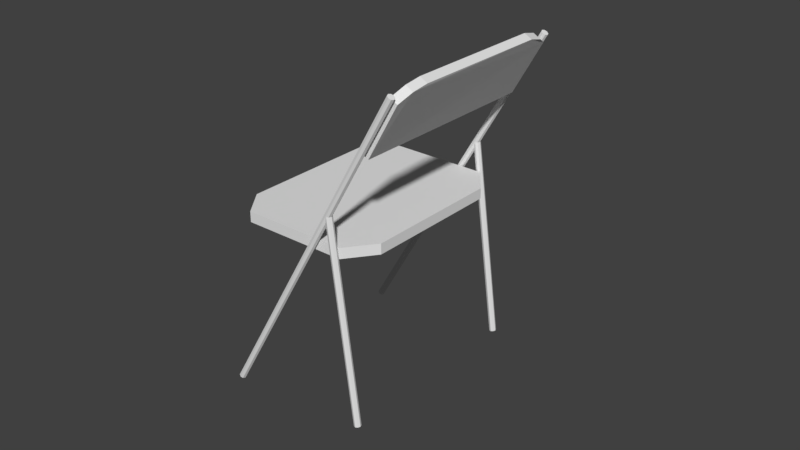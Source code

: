 # Source: CHAIR.blend  (saved by Blender 2.79.0; exported with 4.5.12 LTS)
import bpy
from mathutils import Matrix  # noqa: F401  (used for matrix-valued properties, if any)

bpy.ops.wm.read_factory_settings(use_empty=True)
scene = bpy.context.scene
scene.name = 'Scene'

# ---- collections
col_collection_1 = bpy.data.collections.new('Collection 1'); scene.collection.children.link(col_collection_1)

# ---- world
world_world = bpy.data.worlds.new('World'); scene.world = world_world
world_world.color = (0.05088, 0.05088, 0.05088)
world_world.use_sun_shadow = False
world_world.sun_shadow_jitter_overblur = 0.0
world_world.cycles.sampling_method = 'MANUAL'

# ---- meshes
me_circle_003 = bpy.data.meshes.new('Circle.003')
me_circle_003.from_pydata([(1.208e-08, 0.3514, -1.907e-06), (-0.2484, 0.2484, -1.907e-06), (-0.3514, -1.294e-08, -1.907e-06), (-0.2484, -0.2484, -1.907e-06), (4.28e-08, -0.3514, -1.907e-06), (0.2484, -0.2484, -1.907e-06), (0.3514, 6.606e-09, -1.907e-06), (0.2484, 0.2484, -1.907e-06), (1.208e-08, 0.3514, 28.29), (-0.2484, 0.2484, 28.29), (-0.3514, -1.294e-08, 28.29), (-0.2484, -0.2484, 28.29), (4.28e-08, -0.3514, 28.29), (0.2484, -0.2484, 28.29), (0.3514, 6.606e-09, 28.29), (0.2484, 0.2484, 28.29), (12.75, 0.3514, 6.252), (12.55, 0.2484, 6.144), (12.47, -9.418e-07, 6.099), (12.55, -0.2484, 6.144), (12.75, -0.3514, 6.252), (12.94, -0.2484, 6.361), (13.02, -9.719e-07, 6.406), (12.94, 0.2484, 6.361), (0.08548, 0.3514, 18.09), (-0.1116, 0.2484, 17.98), (-0.1932, -1.745e-06, 17.94), (-0.1116, -0.2484, 17.98), (0.08548, -0.3514, 18.09), (0.2826, -0.2484, 18.2), (0.3642, -1.775e-06, 18.24), (0.2826, 0.2484, 18.2), (12.75, -20.87, 6.252), (12.55, -20.97, 6.144), (12.47, -21.22, 6.099), (12.55, -21.47, 6.144), (12.75, -21.57, 6.252), (12.94, -21.47, 6.361), (13.02, -21.22, 6.406), (12.94, -20.97, 6.361), (0.08548, -20.87, 18.09), (-0.1116, -20.97, 17.98), (-0.1933, -21.22, 17.94), (-0.1116, -21.47, 17.98), (0.08548, -21.57, 18.09), (0.2826, -21.47, 18.2), (0.3642, -21.22, 18.24), (0.2826, -20.97, 18.2), (-9.416e-07, -20.87, -2.384e-06), (-0.2484, -20.97, -2.384e-06), (-0.3514, -21.22, -2.384e-06), (-0.2484, -21.47, -2.384e-06), (-9.109e-07, -21.57, -2.384e-06), (0.2484, -21.47, -2.384e-06), (0.3514, -21.22, -2.384e-06), (0.2484, -20.97, -2.384e-06), (-2.628e-06, -20.87, 28.29), (-0.2484, -20.97, 28.29), (-0.3514, -21.22, 28.29), (-0.2484, -21.47, 28.29), (-2.597e-06, -21.57, 28.29), (0.2484, -21.47, 28.29), (0.3514, -21.22, 28.29), (0.2484, -20.97, 28.29), (-0.2523, -20.77, 23.42), (-0.3004, -17.87, 28.81), (-0.2924, -20.77, 27.91), (-0.2523, -0.5282, 23.42), (-0.2924, -0.5282, 27.91), (-0.3004, -3.424, 28.81), (0.6188, -20.77, 23.43), (0.5787, -20.77, 27.92), (0.5707, -17.87, 28.82), (0.6188, -0.5282, 23.43), (0.5707, -3.424, 28.82), (0.5787, -0.5282, 27.92), (-0.2308, -1.74, 28.49), (0.6403, -1.74, 28.49), (-0.2532, -19.49, 28.6), (0.6179, -19.49, 28.6), (-7.351, -20.88, 12.61), (-9.271, -17.95, 11.82), (4.153, -17.95, 17.32), (2.233, -20.88, 16.54), (-9.271, -3.344, 11.82), (-7.351, -0.4164, 12.61), (2.233, -0.4164, 16.54), (4.153, -3.344, 17.32), (-8.732, -17.95, 11.14), (-6.811, -20.88, 11.93), (2.773, -20.88, 15.86), (4.693, -17.95, 16.65), (-6.811, -0.4164, 11.93), (-8.732, -3.344, 11.14), (4.693, -3.344, 16.65), (2.773, -0.4164, 15.86)], [], [(2, 1, 9, 10), (7, 6, 14, 15), (5, 4, 12, 13), (3, 2, 10, 11), (1, 0, 8, 9), (0, 7, 15, 8), (6, 5, 13, 14), (4, 3, 11, 12), (18, 17, 25, 26), (23, 22, 30, 31), (21, 20, 28, 29), (19, 18, 26, 27), (17, 16, 24, 25), (16, 23, 31, 24), (22, 21, 29, 30), (20, 19, 27, 28), (34, 33, 41, 42), (39, 38, 46, 47), (37, 36, 44, 45), (35, 34, 42, 43), (33, 32, 40, 41), (32, 39, 47, 40), (38, 37, 45, 46), (36, 35, 43, 44), (50, 49, 57, 58), (55, 54, 62, 63), (53, 52, 60, 61), (51, 50, 58, 59), (49, 48, 56, 57), (48, 55, 63, 56), (54, 53, 61, 62), (52, 51, 59, 60), (64, 66, 71, 70), (65, 69, 74, 72), (68, 67, 73, 75), (72, 74, 77, 75, 73, 70, 71, 79), (64, 70, 73, 67), (78, 79, 71, 66), (76, 77, 74, 69), (65, 78, 66, 64, 67, 68, 76, 69), (68, 75, 77, 76), (65, 72, 79, 78), (80, 83, 90, 89), (82, 87, 94, 91), (86, 85, 92, 95), (57, 56, 63, 62, 61, 60, 59, 58), (82, 91, 90, 83), (88, 81, 80, 89), (86, 95, 94, 87), (92, 85, 84, 93), (84, 81, 88, 93), (9, 8, 15, 14, 13, 12, 11, 10), (83, 80, 81, 84, 85, 86, 87, 82)])
_uv = me_circle_003.uv_layers.new(name='UVMap')
_uv.uv.foreach_set('vector', [0.8208, 0.0002057, 0.8325, 0.0004395, 0.8244, 0.6703, 0.8127, 0.6703, 0.8558, 0.0009071, 0.8675, 0.001141, 0.8594, 0.6703, 0.8477, 0.6703, 0.8791, 0.001375, 0.8908, 0.001609, 0.8827, 0.6703, 0.8711, 0.6703, 0.9025, 0.001842, 0.9141, 0.002076, 0.9061, 0.6703, 0.8944, 0.6703, 0.8325, 0.0004395, 0.8441, 0.0006733, 0.8361, 0.6703, 0.8244, 0.6703, 0.8441, 0.0006733, 0.8558, 0.0009071, 0.8477, 0.6703, 0.8361, 0.6703, 0.8675, 0.001141, 0.8791, 0.001375, 0.8711, 0.6703, 0.8594, 0.6703, 0.8908, 0.001609, 0.9025, 0.001842, 0.8944, 0.6703, 0.8827, 0.6703, 0.9322, 0.007331, 0.941, 0.006362, 0.941, 0.5108, 0.9322, 0.5108, 0.9587, 0.001175, 0.9675, 0.0002057, 0.9675, 0.5108, 0.9587, 0.5108, 0.9763, 0.00107, 0.9852, 0.003143, 0.9852, 0.5108, 0.9763, 0.5108, 0.9234, 0.006466, 0.9322, 0.007331, 0.9322, 0.5108, 0.9234, 0.5108, 0.941, 0.006362, 0.9499, 0.003768, 0.9499, 0.5108, 0.941, 0.5108, 0.9499, 0.003768, 0.9587, 0.001175, 0.9587, 0.5108, 0.9499, 0.5108, 0.9675, 0.0002057, 0.9763, 0.00107, 0.9763, 0.5108, 0.9675, 0.5108, 0.9146, 0.004394, 0.9234, 0.006466, 0.9234, 0.5108, 0.9146, 0.5108, 0.5102, 0.9821, 0.5102, 0.991, 0.003141, 0.991, 0.003141, 0.9821, 0.5102, 0.938, 0.5102, 0.9468, 0.003141, 0.9468, 0.003141, 0.938, 0.5102, 0.9557, 0.5102, 0.9645, 0.003141, 0.9645, 0.003141, 0.9557, 0.5102, 0.9733, 0.5102, 0.9821, 0.003141, 0.9821, 0.003141, 0.9733, 0.5102, 0.991, 0.5102, 0.9998, 0.003141, 0.9998, 0.003141, 0.991, 0.5102, 0.9292, 0.5102, 0.938, 0.003141, 0.938, 0.003141, 0.9292, 0.5102, 0.9468, 0.5102, 0.9557, 0.003141, 0.9557, 0.003141, 0.9468, 0.5102, 0.9645, 0.5102, 0.9733, 0.003141, 0.9733, 0.003141, 0.9645, 0.719, 0.0002057, 0.7307, 0.0004395, 0.7226, 0.6703, 0.7109, 0.6703, 0.754, 0.0009072, 0.7657, 0.001141, 0.7576, 0.6703, 0.7459, 0.6703, 0.7773, 0.001375, 0.789, 0.001609, 0.7809, 0.6703, 0.7692, 0.6703, 0.8007, 0.001843, 0.8123, 0.002077, 0.8042, 0.6703, 0.7926, 0.6703, 0.7307, 0.0004395, 0.7423, 0.0006734, 0.7342, 0.6703, 0.7226, 0.6703, 0.7423, 0.0006734, 0.754, 0.0009072, 0.7459, 0.6703, 0.7342, 0.6703, 0.7657, 0.001141, 0.7773, 0.001375, 0.7692, 0.6703, 0.7576, 0.6703, 0.789, 0.001609, 0.8007, 0.001843, 0.7926, 0.6703, 0.7809, 0.6703, 0.02803, 0.7221, 0.02805, 0.8656, 0.0002243, 0.8655, 0.0002057, 0.722, 0.1193, 0.8941, 0.5791, 0.9007, 0.5787, 0.9286, 0.1158, 0.9224, 0.6748, 0.8707, 0.6745, 0.722, 0.7033, 0.7218, 0.7037, 0.8705, 0.1205, 0.522, 0.582, 0.522, 0.6359, 0.532, 0.6745, 0.5507, 0.6745, 0.6942, 0.02803, 0.6943, 0.02801, 0.5508, 0.06872, 0.529, 0.02803, 0.7221, 0.02803, 0.6943, 0.6745, 0.6942, 0.6745, 0.722, 0.07019, 0.8864, 0.06216, 0.9129, 0.01641, 0.8937, 0.02805, 0.8656, 0.6349, 0.8902, 0.6413, 0.9183, 0.5855, 0.9288, 0.5791, 0.9007, 0.1193, 0.8941, 0.07019, 0.8864, 0.02805, 0.8656, 0.02803, 0.7221, 0.6745, 0.722, 0.6748, 0.8707, 0.6349, 0.8902, 0.5791, 0.9007, 0.6748, 0.8707, 0.6862, 0.8972, 0.6463, 0.9167, 0.6349, 0.8902, 0.1193, 0.8941, 0.1158, 0.9224, 0.06216, 0.9129, 0.07019, 0.8864, 0.02691, 0.09465, 0.02691, 0.4271, 0.0002057, 0.4349, 0.0002059, 0.1024, 0.1209, 0.4937, 0.5898, 0.4937, 0.5898, 0.5216, 0.1209, 0.5216, 0.6838, 0.4271, 0.6838, 0.09465, 0.7105, 0.1024, 0.7105, 0.4349, 0.8123, 0.679, 0.8121, 0.6907, 0.8037, 0.6988, 0.792, 0.6986, 0.7839, 0.6901, 0.7841, 0.6785, 0.7926, 0.6703, 0.8042, 0.6703, 0.1209, 0.4937, 0.1087, 0.5187, 0.01471, 0.4521, 0.02691, 0.4271, 0.1013, 0.00823, 0.1209, 0.02802, 0.02691, 0.09465, 0.007368, 0.07486, 0.6838, 0.4271, 0.696, 0.4521, 0.602, 0.5187, 0.5898, 0.4937, 0.7033, 0.07486, 0.6838, 0.09465, 0.5898, 0.02802, 0.6094, 0.008231, 0.5898, 0.02802, 0.1209, 0.02802, 0.1209, 0.0002057, 0.5898, 0.0002058, 0.9141, 0.679, 0.9139, 0.6907, 0.9055, 0.6988, 0.8938, 0.6986, 0.8857, 0.6901, 0.886, 0.6785, 0.8944, 0.6703, 0.9061, 0.6703, 0.02691, 0.4271, 0.02691, 0.09465, 0.1209, 0.02802, 0.5898, 0.02802, 0.6838, 0.09465, 0.6838, 0.4271, 0.5898, 0.4937, 0.1209, 0.4937])
me_circle_003.use_remesh_preserve_volume = False
me_circle_003.use_remesh_preserve_attributes = False
me_circle_003.use_mirror_vertex_groups = False
me_circle_003.update()

# ---- objects
ob_circle_003 = bpy.data.objects.new('Circle.003', me_circle_003)

# ---- transforms, parenting, visibility, modifiers, constraints
ob_circle_003.location = (-1.475, 1.041, -0.029)
ob_circle_003.rotation_euler = (2.038e-08, 0.519, 7.675e-08)
ob_circle_003.scale = (0.09773, 0.09773, 0.1362)
ob_circle_003.lineart.crease_threshold = 0.0

# ---- collection membership
col_collection_1.objects.link(ob_circle_003)

# ---- scene / render settings (as saved in the file)
scene.frame_start = 1; scene.frame_end = 250; scene.frame_set(1)
scene.render.engine = 'BLENDER_EEVEE_NEXT'
scene.render.resolution_percentage = 50
scene.render.dither_intensity = 0.0
scene.cycles.use_denoising = False
scene.cycles.samples = 128
scene.cycles.sampling_pattern = 'TABULATED_SOBOL'
scene.cycles.use_adaptive_sampling = False
scene.cycles.use_light_tree = False
scene.cycles.blur_glossy = 0.0
scene.cycles.sample_clamp_indirect = 0.0
scene.view_settings.view_transform = 'Standard'
bpy.context.view_layer.update()

# ---- added for rendering (the .blend has no active camera and no usable light): camera, sun
cam_auto = bpy.data.cameras.new('AutoCamera')
cam_auto.lens = 50.0
cam_auto.sensor_width = 36.0
cam_auto.clip_end = 1000.0
ob_auto_camera = bpy.data.objects.new('AutoCamera', cam_auto)
scene.collection.objects.link(ob_auto_camera)
ob_auto_camera.location = (5.47153, -6.97237, 6.23489)
ob_auto_camera.rotation_euler = (1.09748, -7.21219e-08, 0.694738)
scene.camera = ob_auto_camera
light_auto_sun = bpy.data.lights.new('AutoSun', 'SUN')
light_auto_sun.energy = 3.0
light_auto_sun.angle = 0.0523599
ob_auto_sun = bpy.data.objects.new('AutoSun', light_auto_sun)
scene.collection.objects.link(ob_auto_sun)
ob_auto_sun.rotation_euler = (0.872665, 0.174533, 0.523599)
bpy.context.view_layer.update()
